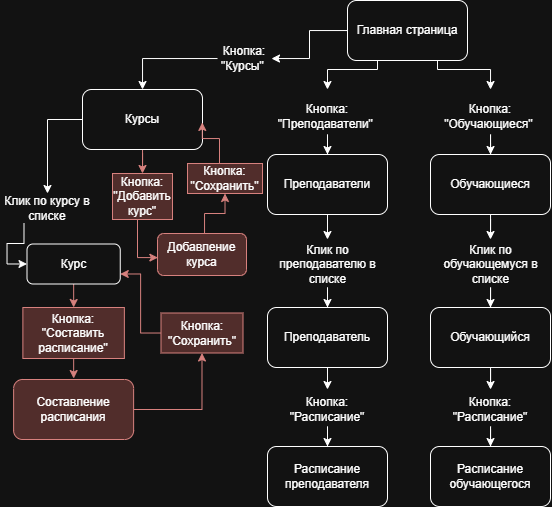

The diagram above was exported from draw.io. Its source (the exported page's mxGraphModel, read from the mxfile embedded in the PNG):
<mxGraphModel dx="1150" dy="499" grid="0" gridSize="10" guides="1" tooltips="1" connect="1" arrows="1" fold="1" page="1" pageScale="1" pageWidth="827" pageHeight="1169" math="0" shadow="0">
  <root>
    <mxCell id="0" />
    <mxCell id="1" parent="0" />
    <mxCell id="fbZwmvVamsTnkD1FtMUw-2" parent="1" style="rounded=1;whiteSpace=wrap;html=1;" value="Главная страница" vertex="1">
      <mxGeometry height="60" width="120" x="354" y="70" as="geometry" />
    </mxCell>
    <mxCell id="bxfNukvrehXR50XX1pXn-5" edge="1" parent="1" source="fbZwmvVamsTnkD1FtMUw-3" style="edgeStyle=orthogonalEdgeStyle;rounded=0;orthogonalLoop=1;jettySize=auto;html=1;endArrow=none;endFill=0;startArrow=classic;startFill=1;" target="fbZwmvVamsTnkD1FtMUw-2">
      <mxGeometry relative="1" as="geometry" />
    </mxCell>
    <mxCell id="bxfNukvrehXR50XX1pXn-11" edge="1" parent="1" source="fbZwmvVamsTnkD1FtMUw-3" style="edgeStyle=orthogonalEdgeStyle;rounded=0;orthogonalLoop=1;jettySize=auto;html=1;" target="bxfNukvrehXR50XX1pXn-10">
      <mxGeometry relative="1" as="geometry" />
    </mxCell>
    <mxCell id="fbZwmvVamsTnkD1FtMUw-3" parent="1" style="text;html=1;whiteSpace=wrap;strokeColor=none;fillColor=none;align=center;verticalAlign=middle;rounded=0;" value="Кнопка: &quot;Курсы&quot;&amp;nbsp;" vertex="1">
      <mxGeometry height="54" width="54" x="224" y="101" as="geometry" />
    </mxCell>
    <mxCell id="bxfNukvrehXR50XX1pXn-7" edge="1" parent="1" source="bxfNukvrehXR50XX1pXn-1" style="edgeStyle=orthogonalEdgeStyle;rounded=0;orthogonalLoop=1;jettySize=auto;html=1;entryX=0.25;entryY=1;entryDx=0;entryDy=0;startArrow=classic;startFill=1;endArrow=none;endFill=0;" target="fbZwmvVamsTnkD1FtMUw-2">
      <mxGeometry relative="1" as="geometry" />
    </mxCell>
    <mxCell id="bxfNukvrehXR50XX1pXn-13" edge="1" parent="1" source="bxfNukvrehXR50XX1pXn-1" style="edgeStyle=orthogonalEdgeStyle;rounded=0;orthogonalLoop=1;jettySize=auto;html=1;" target="bxfNukvrehXR50XX1pXn-12">
      <mxGeometry relative="1" as="geometry" />
    </mxCell>
    <mxCell id="bxfNukvrehXR50XX1pXn-1" parent="1" style="text;html=1;whiteSpace=wrap;strokeColor=none;fillColor=none;align=center;verticalAlign=middle;rounded=0;" value="Кнопка: &quot;Преподаватели&quot;&amp;nbsp;" vertex="1">
      <mxGeometry height="54" width="112" x="278" y="159" as="geometry" />
    </mxCell>
    <mxCell id="bxfNukvrehXR50XX1pXn-8" edge="1" parent="1" source="bxfNukvrehXR50XX1pXn-2" style="edgeStyle=orthogonalEdgeStyle;rounded=0;orthogonalLoop=1;jettySize=auto;html=1;entryX=0.75;entryY=1;entryDx=0;entryDy=0;endArrow=none;endFill=0;startArrow=classic;startFill=1;" target="fbZwmvVamsTnkD1FtMUw-2">
      <mxGeometry relative="1" as="geometry" />
    </mxCell>
    <mxCell id="bxfNukvrehXR50XX1pXn-15" edge="1" parent="1" source="bxfNukvrehXR50XX1pXn-2" style="edgeStyle=orthogonalEdgeStyle;rounded=0;orthogonalLoop=1;jettySize=auto;html=1;" target="bxfNukvrehXR50XX1pXn-14">
      <mxGeometry relative="1" as="geometry" />
    </mxCell>
    <mxCell id="bxfNukvrehXR50XX1pXn-2" parent="1" style="text;html=1;whiteSpace=wrap;strokeColor=none;fillColor=none;align=center;verticalAlign=middle;rounded=0;" value="Кнопка: &quot;Обучающиеся&quot;&amp;nbsp;" vertex="1">
      <mxGeometry height="54" width="106" x="444" y="159" as="geometry" />
    </mxCell>
    <mxCell id="bxfNukvrehXR50XX1pXn-17" edge="1" parent="1" source="bxfNukvrehXR50XX1pXn-10" style="edgeStyle=orthogonalEdgeStyle;rounded=0;orthogonalLoop=1;jettySize=auto;html=1;entryX=0.5;entryY=0;entryDx=0;entryDy=0;fillColor=#f8cecc;strokeColor=#b85450;" target="bxfNukvrehXR50XX1pXn-16">
      <mxGeometry relative="1" as="geometry" />
    </mxCell>
    <mxCell id="bxfNukvrehXR50XX1pXn-19" edge="1" parent="1" source="bxfNukvrehXR50XX1pXn-10" style="edgeStyle=orthogonalEdgeStyle;rounded=0;orthogonalLoop=1;jettySize=auto;html=1;exitX=0;exitY=0.5;exitDx=0;exitDy=0;entryX=0.5;entryY=0;entryDx=0;entryDy=0;" target="bxfNukvrehXR50XX1pXn-18">
      <mxGeometry relative="1" as="geometry" />
    </mxCell>
    <mxCell id="bxfNukvrehXR50XX1pXn-10" parent="1" style="rounded=1;whiteSpace=wrap;html=1;" value="Курсы" vertex="1">
      <mxGeometry height="60" width="120" x="89" y="159" as="geometry" />
    </mxCell>
    <mxCell id="bxfNukvrehXR50XX1pXn-39" edge="1" parent="1" source="bxfNukvrehXR50XX1pXn-12" style="edgeStyle=orthogonalEdgeStyle;rounded=0;orthogonalLoop=1;jettySize=auto;html=1;" target="bxfNukvrehXR50XX1pXn-38">
      <mxGeometry relative="1" as="geometry" />
    </mxCell>
    <mxCell id="bxfNukvrehXR50XX1pXn-12" parent="1" style="rounded=1;whiteSpace=wrap;html=1;" value="Преподаватели" vertex="1">
      <mxGeometry height="60" width="120" x="274" y="224" as="geometry" />
    </mxCell>
    <mxCell id="bxfNukvrehXR50XX1pXn-54" edge="1" parent="1" source="bxfNukvrehXR50XX1pXn-14" style="edgeStyle=orthogonalEdgeStyle;rounded=0;orthogonalLoop=1;jettySize=auto;html=1;entryX=0.5;entryY=0;entryDx=0;entryDy=0;" target="bxfNukvrehXR50XX1pXn-50">
      <mxGeometry relative="1" as="geometry" />
    </mxCell>
    <mxCell id="bxfNukvrehXR50XX1pXn-14" parent="1" style="rounded=1;whiteSpace=wrap;html=1;" value="Обучающиеся" vertex="1">
      <mxGeometry height="60" width="120" x="437" y="224" as="geometry" />
    </mxCell>
    <mxCell id="bxfNukvrehXR50XX1pXn-16" parent="1" style="text;html=1;whiteSpace=wrap;strokeColor=#b85450;fillColor=#f8cecc;align=center;verticalAlign=middle;rounded=0;" value="Кнопка:&lt;div&gt;&quot;Добавить курс&quot;&lt;/div&gt;" vertex="1">
      <mxGeometry height="46" width="60" x="119" y="243" as="geometry" />
    </mxCell>
    <mxCell id="bxfNukvrehXR50XX1pXn-48" edge="1" parent="1" source="bxfNukvrehXR50XX1pXn-18" style="edgeStyle=orthogonalEdgeStyle;rounded=0;orthogonalLoop=1;jettySize=auto;html=1;exitX=0.25;exitY=1;exitDx=0;exitDy=0;entryX=0;entryY=0.5;entryDx=0;entryDy=0;" target="bxfNukvrehXR50XX1pXn-29">
      <mxGeometry relative="1" as="geometry" />
    </mxCell>
    <mxCell id="bxfNukvrehXR50XX1pXn-18" parent="1" style="text;html=1;whiteSpace=wrap;strokeColor=none;fillColor=none;align=center;verticalAlign=middle;rounded=0;" value="Клик по курсу в списке" vertex="1">
      <mxGeometry height="30" width="94" x="7" y="263" as="geometry" />
    </mxCell>
    <mxCell id="bxfNukvrehXR50XX1pXn-24" edge="1" parent="1" source="bxfNukvrehXR50XX1pXn-21" style="edgeStyle=orthogonalEdgeStyle;rounded=0;orthogonalLoop=1;jettySize=auto;html=1;exitX=0.75;exitY=0;exitDx=0;exitDy=0;entryX=0.5;entryY=1;entryDx=0;entryDy=0;fillColor=#f8cecc;strokeColor=#b85450;" target="bxfNukvrehXR50XX1pXn-23">
      <mxGeometry relative="1" as="geometry">
        <Array as="points">
          <mxPoint x="211" y="303" />
          <mxPoint x="211" y="283" />
          <mxPoint x="232" y="283" />
        </Array>
        <mxPoint x="213" y="317" as="targetPoint" />
      </mxGeometry>
    </mxCell>
    <mxCell id="bxfNukvrehXR50XX1pXn-21" parent="1" style="rounded=1;whiteSpace=wrap;html=1;fillColor=#f8cecc;strokeColor=#b85450;" value="Добавление курса" vertex="1">
      <mxGeometry height="42" width="89" x="164" y="303" as="geometry" />
    </mxCell>
    <mxCell id="bxfNukvrehXR50XX1pXn-23" parent="1" style="text;html=1;whiteSpace=wrap;strokeColor=#b85450;fillColor=#f8cecc;align=center;verticalAlign=middle;rounded=0;" value="Кнопка:&lt;br&gt;&quot;Сохранить&quot;" vertex="1">
      <mxGeometry height="30" width="75" x="194" y="233" as="geometry" />
    </mxCell>
    <mxCell id="bxfNukvrehXR50XX1pXn-28" edge="1" parent="1" source="bxfNukvrehXR50XX1pXn-23" style="edgeStyle=orthogonalEdgeStyle;rounded=0;orthogonalLoop=1;jettySize=auto;html=1;entryX=0.998;entryY=0.549;entryDx=0;entryDy=0;entryPerimeter=0;fillColor=#f8cecc;strokeColor=#b85450;" target="bxfNukvrehXR50XX1pXn-10">
      <mxGeometry relative="1" as="geometry">
        <Array as="points">
          <mxPoint x="226" y="208" />
        </Array>
      </mxGeometry>
    </mxCell>
    <mxCell id="bxfNukvrehXR50XX1pXn-49" edge="1" parent="1" source="bxfNukvrehXR50XX1pXn-29" style="edgeStyle=orthogonalEdgeStyle;rounded=0;orthogonalLoop=1;jettySize=auto;html=1;entryX=0.5;entryY=0;entryDx=0;entryDy=0;fillColor=#f8cecc;strokeColor=#b85450;" target="bxfNukvrehXR50XX1pXn-32">
      <mxGeometry relative="1" as="geometry" />
    </mxCell>
    <mxCell id="bxfNukvrehXR50XX1pXn-29" parent="1" style="rounded=1;whiteSpace=wrap;html=1;" value="Курс" vertex="1">
      <mxGeometry height="40" width="93.25" x="33.5" y="313.5" as="geometry" />
    </mxCell>
    <mxCell id="bxfNukvrehXR50XX1pXn-37" edge="1" parent="1" source="bxfNukvrehXR50XX1pXn-32" style="edgeStyle=orthogonalEdgeStyle;rounded=0;orthogonalLoop=1;jettySize=auto;html=1;entryX=0.5;entryY=0;entryDx=0;entryDy=0;fillColor=#f8cecc;strokeColor=#b85450;" target="bxfNukvrehXR50XX1pXn-35">
      <mxGeometry relative="1" as="geometry" />
    </mxCell>
    <mxCell id="bxfNukvrehXR50XX1pXn-32" parent="1" style="text;html=1;whiteSpace=wrap;strokeColor=#b85450;fillColor=#f8cecc;align=center;verticalAlign=middle;rounded=0;" value="Кнопка:&lt;br&gt;&quot;Составить расписание&quot;" vertex="1">
      <mxGeometry height="51" width="101.5" x="29.37" y="377" as="geometry" />
    </mxCell>
    <mxCell id="bxfNukvrehXR50XX1pXn-57" edge="1" parent="1" source="bxfNukvrehXR50XX1pXn-35" style="edgeStyle=orthogonalEdgeStyle;rounded=0;orthogonalLoop=1;jettySize=auto;html=1;entryX=0.5;entryY=1;entryDx=0;entryDy=0;fillColor=#f8cecc;strokeColor=#b85450;" target="bxfNukvrehXR50XX1pXn-56">
      <mxGeometry relative="1" as="geometry" />
    </mxCell>
    <mxCell id="bxfNukvrehXR50XX1pXn-35" parent="1" style="rounded=1;whiteSpace=wrap;html=1;fillColor=#f8cecc;strokeColor=#b85450;" value="Составление расписания" vertex="1">
      <mxGeometry height="60" width="120" x="20.12" y="449" as="geometry" />
    </mxCell>
    <mxCell id="bxfNukvrehXR50XX1pXn-41" edge="1" parent="1" source="bxfNukvrehXR50XX1pXn-38" style="edgeStyle=orthogonalEdgeStyle;rounded=0;orthogonalLoop=1;jettySize=auto;html=1;entryX=0.5;entryY=0;entryDx=0;entryDy=0;" target="bxfNukvrehXR50XX1pXn-40">
      <mxGeometry relative="1" as="geometry" />
    </mxCell>
    <mxCell id="bxfNukvrehXR50XX1pXn-38" parent="1" style="text;html=1;whiteSpace=wrap;strokeColor=none;fillColor=none;align=center;verticalAlign=middle;rounded=0;" value="Клик по преподавателю в списке" vertex="1">
      <mxGeometry height="49" width="107" x="280.5" y="309" as="geometry" />
    </mxCell>
    <mxCell id="bxfNukvrehXR50XX1pXn-43" edge="1" parent="1" source="bxfNukvrehXR50XX1pXn-40" style="edgeStyle=orthogonalEdgeStyle;rounded=0;orthogonalLoop=1;jettySize=auto;html=1;" target="bxfNukvrehXR50XX1pXn-42">
      <mxGeometry relative="1" as="geometry" />
    </mxCell>
    <mxCell id="bxfNukvrehXR50XX1pXn-40" parent="1" style="rounded=1;whiteSpace=wrap;html=1;" value="Преподаватель" vertex="1">
      <mxGeometry height="60" width="120" x="274" y="377" as="geometry" />
    </mxCell>
    <mxCell id="bxfNukvrehXR50XX1pXn-63" edge="1" parent="1" source="bxfNukvrehXR50XX1pXn-42" style="edgeStyle=orthogonalEdgeStyle;rounded=0;orthogonalLoop=1;jettySize=auto;html=1;entryX=0.5;entryY=0;entryDx=0;entryDy=0;" target="bxfNukvrehXR50XX1pXn-59">
      <mxGeometry relative="1" as="geometry" />
    </mxCell>
    <mxCell id="bxfNukvrehXR50XX1pXn-42" parent="1" style="text;html=1;whiteSpace=wrap;strokeColor=none;fillColor=none;align=center;verticalAlign=middle;rounded=0;" value="Кнопка:&lt;br&gt;&quot;Расписание&quot;" vertex="1">
      <mxGeometry height="40" width="82" x="293" y="459" as="geometry" />
    </mxCell>
    <mxCell id="bxfNukvrehXR50XX1pXn-44" edge="1" parent="1" source="bxfNukvrehXR50XX1pXn-16" style="edgeStyle=orthogonalEdgeStyle;rounded=0;orthogonalLoop=1;jettySize=auto;html=1;entryX=0.004;entryY=0.574;entryDx=0;entryDy=0;entryPerimeter=0;fillColor=#f8cecc;strokeColor=#b85450;" target="bxfNukvrehXR50XX1pXn-21">
      <mxGeometry relative="1" as="geometry">
        <Array as="points">
          <mxPoint x="144" y="327" />
        </Array>
      </mxGeometry>
    </mxCell>
    <mxCell id="bxfNukvrehXR50XX1pXn-55" edge="1" parent="1" source="bxfNukvrehXR50XX1pXn-50" style="edgeStyle=orthogonalEdgeStyle;rounded=0;orthogonalLoop=1;jettySize=auto;html=1;entryX=0.5;entryY=0;entryDx=0;entryDy=0;" target="bxfNukvrehXR50XX1pXn-52">
      <mxGeometry relative="1" as="geometry" />
    </mxCell>
    <mxCell id="bxfNukvrehXR50XX1pXn-50" parent="1" style="text;html=1;whiteSpace=wrap;strokeColor=none;fillColor=none;align=center;verticalAlign=middle;rounded=0;" value="Клик по обучающемуся в списке" vertex="1">
      <mxGeometry height="49" width="107" x="443.5" y="309" as="geometry" />
    </mxCell>
    <mxCell id="bxfNukvrehXR50XX1pXn-51" edge="1" parent="1" source="bxfNukvrehXR50XX1pXn-52" style="edgeStyle=orthogonalEdgeStyle;rounded=0;orthogonalLoop=1;jettySize=auto;html=1;" target="bxfNukvrehXR50XX1pXn-53">
      <mxGeometry relative="1" as="geometry" />
    </mxCell>
    <mxCell id="bxfNukvrehXR50XX1pXn-52" parent="1" style="rounded=1;whiteSpace=wrap;html=1;" value="Обучающийся" vertex="1">
      <mxGeometry height="60" width="120" x="437" y="377" as="geometry" />
    </mxCell>
    <mxCell id="bxfNukvrehXR50XX1pXn-62" edge="1" parent="1" source="bxfNukvrehXR50XX1pXn-53" style="edgeStyle=orthogonalEdgeStyle;rounded=0;orthogonalLoop=1;jettySize=auto;html=1;entryX=0.5;entryY=0;entryDx=0;entryDy=0;" target="bxfNukvrehXR50XX1pXn-60">
      <mxGeometry relative="1" as="geometry" />
    </mxCell>
    <mxCell id="bxfNukvrehXR50XX1pXn-53" parent="1" style="text;html=1;whiteSpace=wrap;strokeColor=none;fillColor=none;align=center;verticalAlign=middle;rounded=0;" value="Кнопка:&lt;br&gt;&quot;Расписание&quot;" vertex="1">
      <mxGeometry height="40" width="82" x="456" y="459" as="geometry" />
    </mxCell>
    <mxCell id="bxfNukvrehXR50XX1pXn-58" edge="1" parent="1" source="bxfNukvrehXR50XX1pXn-56" style="edgeStyle=orthogonalEdgeStyle;rounded=0;orthogonalLoop=1;jettySize=auto;html=1;entryX=1;entryY=0.75;entryDx=0;entryDy=0;fillColor=#f8cecc;strokeColor=#b85450;" target="bxfNukvrehXR50XX1pXn-29">
      <mxGeometry relative="1" as="geometry" />
    </mxCell>
    <mxCell id="bxfNukvrehXR50XX1pXn-56" parent="1" style="text;html=1;whiteSpace=wrap;strokeColor=#b85450;fillColor=#f8cecc;align=center;verticalAlign=middle;rounded=0;" value="Кнопка:&lt;br&gt;&quot;Сохранить&quot;" vertex="1">
      <mxGeometry height="40" width="82" x="167.5" y="382.5" as="geometry" />
    </mxCell>
    <mxCell id="bxfNukvrehXR50XX1pXn-59" parent="1" style="rounded=1;whiteSpace=wrap;html=1;" value="Расписание преподавателя" vertex="1">
      <mxGeometry height="60" width="120" x="274" y="516" as="geometry" />
    </mxCell>
    <mxCell id="bxfNukvrehXR50XX1pXn-60" parent="1" style="rounded=1;whiteSpace=wrap;html=1;" value="Расписание обучающегося" vertex="1">
      <mxGeometry height="60" width="120" x="437" y="516" as="geometry" />
    </mxCell>
  </root>
</mxGraphModel>